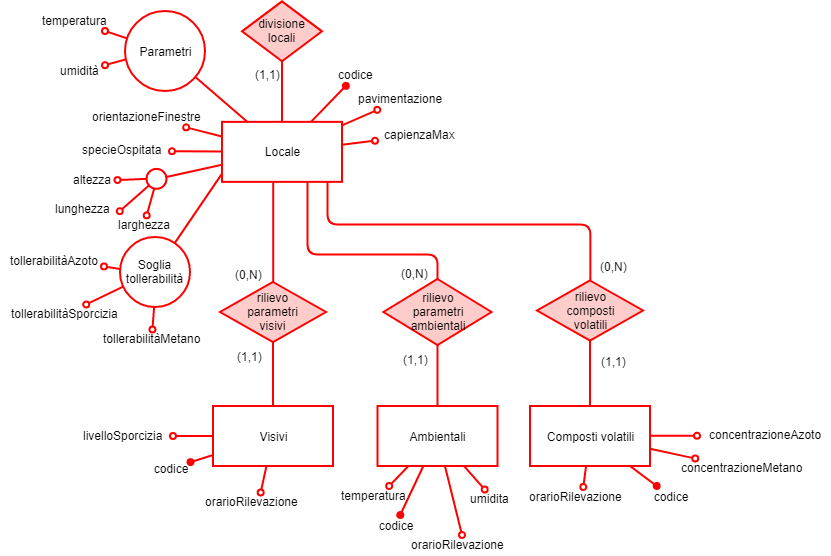

The diagram above was exported from draw.io. Its source (the exported page's mxGraphModel, read from the mxfile embedded in the PNG):
<mxGraphModel dx="4330" dy="960" grid="1" gridSize="10" guides="1" tooltips="1" connect="1" arrows="1" fold="1" page="1" pageScale="1" pageWidth="3300" pageHeight="2339" math="0" shadow="0">
  <root>
    <mxCell id="0" />
    <mxCell id="1" parent="0" />
    <mxCell id="2" value="divisione locali" style="rhombus;whiteSpace=wrap;html=1;align=center;strokeColor=#FF0000;strokeWidth=2;fillColor=#FFCCCC;" vertex="1" parent="1">
      <mxGeometry x="-2195.5" y="5726.857293991815" width="80" height="60" as="geometry" />
    </mxCell>
    <mxCell id="3" value="(1,1)&lt;br&gt;" style="text;html=1;resizable=0;points=[];autosize=1;align=center;verticalAlign=top;spacingTop=-4;" vertex="1" parent="1">
      <mxGeometry x="-2189.5" y="5791.357293991815" width="40" height="20" as="geometry" />
    </mxCell>
    <mxCell id="4" value="" style="rounded=0;orthogonalLoop=1;jettySize=auto;html=1;endArrow=none;endFill=0;strokeColor=#FF0000;strokeWidth=2;" edge="1" source="2" target="16" parent="1">
      <mxGeometry relative="1" as="geometry">
        <mxPoint x="-2155.7868561278865" y="6242.19743608773" as="sourcePoint" />
      </mxGeometry>
    </mxCell>
    <mxCell id="5" value="temperatura&lt;br&gt;" style="text;html=1;resizable=0;points=[];autosize=1;align=center;verticalAlign=top;spacingTop=-4;" vertex="1" parent="1">
      <mxGeometry x="-2402.5" y="5736.500081380208" width="80" height="20" as="geometry" />
    </mxCell>
    <mxCell id="6" value="umidità&lt;br&gt;" style="text;html=1;resizable=0;points=[];autosize=1;align=center;verticalAlign=top;spacingTop=-4;" vertex="1" parent="1">
      <mxGeometry x="-2382.5" y="5786.500081380208" width="50" height="20" as="geometry" />
    </mxCell>
    <mxCell id="7" style="edgeStyle=none;rounded=1;orthogonalLoop=1;jettySize=auto;html=1;endArrow=oval;endFill=0;strokeColor=#FF0000;strokeWidth=2;" edge="1" source="9" target="5" parent="1">
      <mxGeometry relative="1" as="geometry" />
    </mxCell>
    <mxCell id="8" style="edgeStyle=none;rounded=1;orthogonalLoop=1;jettySize=auto;html=1;endArrow=oval;endFill=0;strokeColor=#FF0000;strokeWidth=2;" edge="1" source="9" target="6" parent="1">
      <mxGeometry relative="1" as="geometry" />
    </mxCell>
    <mxCell id="9" value="Parametri" style="ellipse;whiteSpace=wrap;html=1;aspect=fixed;align=center;strokeColor=#FF0000;strokeWidth=2;" vertex="1" parent="1">
      <mxGeometry x="-2312.5" y="5736.500081380208" width="80" height="80" as="geometry" />
    </mxCell>
    <mxCell id="10" value="" style="edgeStyle=none;rounded=1;orthogonalLoop=1;jettySize=auto;html=1;endArrow=oval;endFill=0;strokeColor=#FF0000;strokeWidth=2;" edge="1" source="16" target="14" parent="1">
      <mxGeometry relative="1" as="geometry">
        <mxPoint x="-2015.5" y="6282.357293991815" as="targetPoint" />
      </mxGeometry>
    </mxCell>
    <mxCell id="11" style="edgeStyle=none;rounded=1;orthogonalLoop=1;jettySize=auto;html=1;endArrow=oval;endFill=0;strokeColor=#FF0000;strokeWidth=2;" edge="1" source="16" target="15" parent="1">
      <mxGeometry relative="1" as="geometry">
        <Array as="points" />
      </mxGeometry>
    </mxCell>
    <mxCell id="12" style="edgeStyle=none;rounded=1;comic=0;jumpStyle=gap;orthogonalLoop=1;jettySize=auto;html=1;shadow=0;startArrow=none;startFill=0;endArrow=oval;endFill=1;fillColor=#000000;strokeColor=#FF0000;strokeWidth=2;" edge="1" source="16" target="13" parent="1">
      <mxGeometry relative="1" as="geometry" />
    </mxCell>
    <mxCell id="13" value="codice&lt;br&gt;" style="text;html=1;resizable=0;points=[];autosize=1;align=center;verticalAlign=top;spacingTop=-4;" vertex="1" parent="1">
      <mxGeometry x="-2107" y="5791.357293991815" width="50" height="20" as="geometry" />
    </mxCell>
    <mxCell id="14" value="pavimentazione" style="text;html=1;resizable=0;points=[];autosize=1;align=center;verticalAlign=top;spacingTop=-4;" vertex="1" parent="1">
      <mxGeometry x="-2087.5" y="5815.357293991815" width="100" height="20" as="geometry" />
    </mxCell>
    <mxCell id="15" value="capienzaMax" style="text;html=1;resizable=0;points=[];autosize=1;align=center;verticalAlign=top;spacingTop=-4;" vertex="1" parent="1">
      <mxGeometry x="-2062.5" y="5850.857293991815" width="90" height="20" as="geometry" />
    </mxCell>
    <mxCell id="16" value="Locale&lt;br&gt;" style="rounded=0;whiteSpace=wrap;html=1;align=center;strokeColor=#FF0000;strokeWidth=2;" vertex="1" parent="1">
      <mxGeometry x="-2215.5" y="5847.357293991815" width="120" height="60" as="geometry" />
    </mxCell>
    <mxCell id="17" style="edgeStyle=none;rounded=1;orthogonalLoop=1;jettySize=auto;html=1;endArrow=none;endFill=0;strokeColor=#FF0000;strokeWidth=2;exitX=0.003;exitY=0.855;exitDx=0;exitDy=0;exitPerimeter=0;" edge="1" source="16" target="21" parent="1">
      <mxGeometry relative="1" as="geometry">
        <mxPoint x="-2206.5" y="5905.500081380208" as="sourcePoint" />
      </mxGeometry>
    </mxCell>
    <mxCell id="18" style="edgeStyle=none;rounded=1;orthogonalLoop=1;jettySize=auto;html=1;endArrow=oval;endFill=0;strokeColor=#FF0000;strokeWidth=2;" edge="1" source="21" target="22" parent="1">
      <mxGeometry relative="1" as="geometry" />
    </mxCell>
    <mxCell id="19" style="edgeStyle=none;rounded=1;orthogonalLoop=1;jettySize=auto;html=1;endArrow=oval;endFill=0;strokeColor=#FF0000;strokeWidth=2;" edge="1" source="21" target="36" parent="1">
      <mxGeometry relative="1" as="geometry" />
    </mxCell>
    <mxCell id="20" style="edgeStyle=none;rounded=1;orthogonalLoop=1;jettySize=auto;html=1;endArrow=oval;endFill=0;strokeColor=#FF0000;strokeWidth=2;" edge="1" source="21" target="35" parent="1">
      <mxGeometry relative="1" as="geometry" />
    </mxCell>
    <mxCell id="21" value="Soglia tollerabilità" style="ellipse;whiteSpace=wrap;html=1;aspect=fixed;align=center;strokeColor=#FF0000;strokeWidth=2;" vertex="1" parent="1">
      <mxGeometry x="-2317.5" y="5962.500081380208" width="70" height="70" as="geometry" />
    </mxCell>
    <mxCell id="22" value="&lt;div align=&quot;left&quot;&gt;tollerabilitàMetano&lt;/div&gt;" style="text;html=1;resizable=0;points=[];autosize=1;align=center;verticalAlign=top;spacingTop=-4;" vertex="1" parent="1">
      <mxGeometry x="-2345.5" y="6055.000081380208" width="120" height="20" as="geometry" />
    </mxCell>
    <mxCell id="23" value="" style="edgeStyle=none;rounded=1;orthogonalLoop=1;jettySize=auto;html=1;endArrow=oval;endFill=0;strokeColor=#FF0000;strokeWidth=2;" edge="1" source="16" target="33" parent="1">
      <mxGeometry relative="1" as="geometry">
        <mxPoint x="-2295.5" y="6282.357293991815" as="targetPoint" />
        <Array as="points" />
      </mxGeometry>
    </mxCell>
    <mxCell id="24" style="edgeStyle=none;rounded=1;orthogonalLoop=1;jettySize=auto;html=1;endArrow=oval;endFill=0;strokeColor=#FF0000;strokeWidth=2;" edge="1" source="16" target="34" parent="1">
      <mxGeometry relative="1" as="geometry" />
    </mxCell>
    <mxCell id="25" style="edgeStyle=none;rounded=1;orthogonalLoop=1;jettySize=auto;html=1;endArrow=none;endFill=0;strokeColor=#FF0000;strokeWidth=2;" edge="1" source="28" target="16" parent="1">
      <mxGeometry relative="1" as="geometry" />
    </mxCell>
    <mxCell id="26" value="" style="edgeStyle=none;rounded=1;orthogonalLoop=1;jettySize=auto;html=1;endArrow=oval;endFill=0;entryX=1.032;entryY=0.591;entryDx=0;entryDy=0;entryPerimeter=0;strokeColor=#FF0000;strokeWidth=2;" edge="1" source="28" target="31" parent="1">
      <mxGeometry relative="1" as="geometry">
        <mxPoint x="-2317.3787327368473" y="5910.583319716376" as="targetPoint" />
      </mxGeometry>
    </mxCell>
    <mxCell id="27" value="" style="edgeStyle=none;rounded=1;orthogonalLoop=1;jettySize=auto;html=1;endArrow=oval;endFill=0;strokeColor=#FF0000;strokeWidth=2;" edge="1" source="28" target="32" parent="1">
      <mxGeometry relative="1" as="geometry">
        <mxPoint x="-2318.3622109910025" y="5932.818583736567" as="targetPoint" />
      </mxGeometry>
    </mxCell>
    <mxCell id="28" value="" style="ellipse;whiteSpace=wrap;html=1;aspect=fixed;align=center;direction=south;strokeColor=#FF0000;strokeWidth=2;" vertex="1" parent="1">
      <mxGeometry x="-2291" y="5894.357293991815" width="20" height="20" as="geometry" />
    </mxCell>
    <mxCell id="29" value="altezza&lt;br&gt;" style="text;html=1;resizable=0;points=[];autosize=1;align=center;verticalAlign=top;spacingTop=-4;" vertex="1" parent="1">
      <mxGeometry x="-2370" y="5896.357293991815" width="50" height="20" as="geometry" />
    </mxCell>
    <mxCell id="30" value="" style="edgeStyle=none;rounded=1;orthogonalLoop=1;jettySize=auto;html=1;endArrow=oval;endFill=0;strokeColor=#FF0000;strokeWidth=2;" edge="1" source="28" target="29" parent="1">
      <mxGeometry relative="1" as="geometry">
        <mxPoint x="-2292.5" y="5907.857293991815" as="sourcePoint" />
        <mxPoint x="-2332.5" y="5847.857293991815" as="targetPoint" />
      </mxGeometry>
    </mxCell>
    <mxCell id="31" value="lunghezza&lt;br&gt;" style="text;html=1;resizable=0;points=[];autosize=1;align=center;verticalAlign=top;spacingTop=-4;" vertex="1" parent="1">
      <mxGeometry x="-2390" y="5924.857293991815" width="70" height="20" as="geometry" />
    </mxCell>
    <mxCell id="32" value="larghezza&lt;br&gt;" style="text;html=1;resizable=0;points=[];autosize=1;align=center;verticalAlign=top;spacingTop=-4;" vertex="1" parent="1">
      <mxGeometry x="-2328.5" y="5940.857293991815" width="70" height="20" as="geometry" />
    </mxCell>
    <mxCell id="33" value="orientazioneFinestre" style="text;html=1;resizable=0;points=[];autosize=1;align=center;verticalAlign=top;spacingTop=-4;" vertex="1" parent="1">
      <mxGeometry x="-2355.5" y="5832.857293991815" width="130" height="20" as="geometry" />
    </mxCell>
    <mxCell id="34" value="&lt;div align=&quot;center&quot;&gt;specieOspitata&lt;br&gt;&lt;/div&gt;" style="text;html=1;resizable=0;points=[];autosize=1;align=center;verticalAlign=top;spacingTop=-4;" vertex="1" parent="1">
      <mxGeometry x="-2365.5" y="5866.357293991815" width="100" height="20" as="geometry" />
    </mxCell>
    <mxCell id="35" value="&lt;div align=&quot;left&quot;&gt;tollerabilitàS&lt;span style=&quot;text-align: center&quot;&gt;porcizia&lt;/span&gt;&lt;/div&gt;" style="text;html=1;resizable=0;points=[];autosize=1;align=center;verticalAlign=top;spacingTop=-4;" vertex="1" parent="1">
      <mxGeometry x="-2437.5" y="6030.000081380208" width="130" height="20" as="geometry" />
    </mxCell>
    <mxCell id="36" value="&lt;div align=&quot;left&quot;&gt;tollerabilitàA&lt;span style=&quot;text-align: center&quot;&gt;zoto&lt;/span&gt;&lt;/div&gt;" style="text;html=1;resizable=0;points=[];autosize=1;align=center;verticalAlign=top;spacingTop=-4;" vertex="1" parent="1">
      <mxGeometry x="-2433.5" y="5976.500081380208" width="100" height="20" as="geometry" />
    </mxCell>
    <mxCell id="37" value="" style="edgeStyle=none;rounded=1;orthogonalLoop=1;jettySize=auto;html=1;endArrow=none;endFill=0;strokeColor=#FF0000;strokeWidth=2;" edge="1" source="38" target="42" parent="1">
      <mxGeometry relative="1" as="geometry">
        <mxPoint x="-2000" y="6004.500081380208" as="targetPoint" />
      </mxGeometry>
    </mxCell>
    <mxCell id="38" value="rilievo&lt;br&gt;parametri&lt;br&gt;visivi" style="rhombus;whiteSpace=wrap;html=1;align=center;strokeColor=#FF0000;strokeWidth=2;fillColor=#FFCCCC;" vertex="1" parent="1">
      <mxGeometry x="-2217.5" y="6007.500081380208" width="106" height="60" as="geometry" />
    </mxCell>
    <mxCell id="39" style="edgeStyle=none;rounded=1;orthogonalLoop=1;jettySize=auto;html=1;endArrow=oval;endFill=0;fillColor=#000000;strokeColor=#FF0000;strokeWidth=2;" edge="1" source="42" target="48" parent="1">
      <mxGeometry relative="1" as="geometry" />
    </mxCell>
    <mxCell id="40" style="rounded=0;orthogonalLoop=1;jettySize=auto;html=1;endArrow=oval;endFill=1;strokeColor=#FF0000;strokeWidth=2;" edge="1" source="42" target="59" parent="1">
      <mxGeometry relative="1" as="geometry">
        <mxPoint x="-2258.701030927835" y="6204.000081380208" as="targetPoint" />
      </mxGeometry>
    </mxCell>
    <mxCell id="41" style="rounded=0;orthogonalLoop=1;jettySize=auto;html=1;endArrow=oval;endFill=0;strokeColor=#FF0000;strokeWidth=2;" edge="1" source="42" target="69" parent="1">
      <mxGeometry relative="1" as="geometry">
        <mxPoint x="-2176" y="6223.500081380208" as="targetPoint" />
      </mxGeometry>
    </mxCell>
    <mxCell id="42" value="Visivi&lt;br&gt;" style="rounded=0;whiteSpace=wrap;html=1;align=center;strokeColor=#FF0000;strokeWidth=2;" vertex="1" parent="1">
      <mxGeometry x="-2224.5" y="6131.500081380208" width="120" height="60" as="geometry" />
    </mxCell>
    <mxCell id="43" style="edgeStyle=none;rounded=1;orthogonalLoop=1;jettySize=auto;html=1;endArrow=oval;endFill=0;fillColor=#000000;strokeColor=#FF0000;strokeWidth=2;" edge="1" source="47" parent="1">
      <mxGeometry relative="1" as="geometry">
        <Array as="points" />
        <mxPoint x="-1740.5" y="6161.18903486858" as="targetPoint" />
      </mxGeometry>
    </mxCell>
    <mxCell id="44" style="edgeStyle=none;rounded=1;orthogonalLoop=1;jettySize=auto;html=1;endArrow=oval;endFill=0;fillColor=#000000;strokeColor=#FF0000;strokeWidth=2;" edge="1" source="47" target="50" parent="1">
      <mxGeometry relative="1" as="geometry">
        <Array as="points" />
        <mxPoint x="-1740.5" y="6181.500081380208" as="targetPoint" />
      </mxGeometry>
    </mxCell>
    <mxCell id="45" style="edgeStyle=none;rounded=0;orthogonalLoop=1;jettySize=auto;html=1;endArrow=oval;endFill=1;strokeColor=#FF0000;strokeWidth=2;" edge="1" source="47" target="60" parent="1">
      <mxGeometry relative="1" as="geometry">
        <mxPoint x="-1815.6538461538462" y="6115.500081380208" as="targetPoint" />
      </mxGeometry>
    </mxCell>
    <mxCell id="46" style="edgeStyle=none;rounded=0;orthogonalLoop=1;jettySize=auto;html=1;endArrow=oval;endFill=0;strokeColor=#FF0000;strokeWidth=2;" edge="1" source="47" target="70" parent="1">
      <mxGeometry relative="1" as="geometry" />
    </mxCell>
    <mxCell id="47" value="Composti volatili&lt;br&gt;" style="rounded=0;whiteSpace=wrap;html=1;align=center;strokeColor=#FF0000;strokeWidth=2;" vertex="1" parent="1">
      <mxGeometry x="-1907.5" y="6131.500081380208" width="120" height="60" as="geometry" />
    </mxCell>
    <mxCell id="48" value="livelloSporcizia" style="text;html=1;resizable=0;points=[];autosize=1;align=center;verticalAlign=top;spacingTop=-4;" vertex="1" parent="1">
      <mxGeometry x="-2364.5" y="6151.500081380208" width="100" height="20" as="geometry" />
    </mxCell>
    <mxCell id="49" value="concentrazioneAzoto" style="text;html=1;resizable=0;points=[];autosize=1;align=center;verticalAlign=top;spacingTop=-4;" vertex="1" parent="1">
      <mxGeometry x="-1737.5" y="6151.000081380208" width="130" height="20" as="geometry" />
    </mxCell>
    <mxCell id="50" value="concentrazioneMetano" style="text;html=1;resizable=0;points=[];autosize=1;align=center;verticalAlign=top;spacingTop=-4;" vertex="1" parent="1">
      <mxGeometry x="-1765.5" y="6184.000081380208" width="140" height="20" as="geometry" />
    </mxCell>
    <mxCell id="51" value="(0,N)" style="text;html=1;resizable=0;points=[];autosize=1;align=center;verticalAlign=top;spacingTop=-4;" vertex="1" parent="1">
      <mxGeometry x="-2212.5" y="5990.500081380208" width="48" height="12" as="geometry" />
    </mxCell>
    <mxCell id="52" value="(1,1)&lt;br&gt;" style="text;html=1;resizable=0;points=[];autosize=1;align=center;verticalAlign=top;spacingTop=-4;" vertex="1" parent="1">
      <mxGeometry x="-2208" y="6072.500081380208" width="40" height="20" as="geometry" />
    </mxCell>
    <mxCell id="53" style="rounded=0;orthogonalLoop=1;jettySize=auto;html=1;endArrow=oval;endFill=0;elbow=vertical;strokeColor=#FF0000;strokeWidth=2;" edge="1" source="56" target="57" parent="1">
      <mxGeometry relative="1" as="geometry">
        <mxPoint x="-2028.5" y="6216.500081380208" as="targetPoint" />
        <Array as="points" />
      </mxGeometry>
    </mxCell>
    <mxCell id="54" style="edgeStyle=none;rounded=0;orthogonalLoop=1;jettySize=auto;html=1;endArrow=oval;endFill=0;strokeColor=#FF0000;strokeWidth=2;" edge="1" source="56" target="58" parent="1">
      <mxGeometry relative="1" as="geometry">
        <mxPoint x="-1958.5" y="6216.500081380208" as="targetPoint" />
        <Array as="points" />
      </mxGeometry>
    </mxCell>
    <mxCell id="55" style="edgeStyle=none;rounded=0;orthogonalLoop=1;jettySize=auto;html=1;endArrow=oval;endFill=1;strokeColor=#FF0000;strokeWidth=2;" edge="1" source="56" target="72" parent="1">
      <mxGeometry relative="1" as="geometry">
        <mxPoint x="-2035.5555555555557" y="6113.500081380208" as="targetPoint" />
      </mxGeometry>
    </mxCell>
    <mxCell id="56" value="Ambientali" style="rounded=0;whiteSpace=wrap;html=1;align=center;strokeColor=#FF0000;strokeWidth=2;" vertex="1" parent="1">
      <mxGeometry x="-2060" y="6131.500081380208" width="120" height="60" as="geometry" />
    </mxCell>
    <mxCell id="57" value="temperatura" style="text;html=1;resizable=0;points=[];autosize=1;align=left;verticalAlign=top;spacingTop=-4;" vertex="1" parent="1">
      <mxGeometry x="-2098" y="6211.500081380208" width="80" height="20" as="geometry" />
    </mxCell>
    <mxCell id="58" value="umidita" style="text;html=1;resizable=0;points=[];autosize=1;align=left;verticalAlign=top;spacingTop=-4;" vertex="1" parent="1">
      <mxGeometry x="-1969" y="6215.000081380208" width="50" height="20" as="geometry" />
    </mxCell>
    <mxCell id="59" value="codice" style="text;html=1;strokeColor=none;fillColor=none;align=center;verticalAlign=middle;whiteSpace=wrap;rounded=0;" vertex="1" parent="1">
      <mxGeometry x="-2287" y="6184.000081380208" width="40" height="20" as="geometry" />
    </mxCell>
    <mxCell id="60" value="codice" style="text;html=1;strokeColor=none;fillColor=none;align=center;verticalAlign=middle;whiteSpace=wrap;rounded=0;" vertex="1" parent="1">
      <mxGeometry x="-1787.5" y="6211.500081380208" width="40" height="20" as="geometry" />
    </mxCell>
    <mxCell id="61" value="(0,N)" style="text;html=1;resizable=0;points=[];autosize=1;align=center;verticalAlign=top;spacingTop=-4;" vertex="1" parent="1">
      <mxGeometry x="-2047" y="5990.000081380208" width="48" height="12" as="geometry" />
    </mxCell>
    <mxCell id="62" value="rilievo&lt;br&gt;parametri&lt;br&gt;ambientali" style="rhombus;whiteSpace=wrap;html=1;align=center;strokeColor=#FF0000;strokeWidth=2;fillColor=#FFCCCC;" vertex="1" parent="1">
      <mxGeometry x="-2054" y="6004.500081380208" width="108" height="66" as="geometry" />
    </mxCell>
    <mxCell id="63" value="(1,1)&lt;br&gt;" style="text;html=1;resizable=0;points=[];autosize=1;align=center;verticalAlign=top;spacingTop=-4;" vertex="1" parent="1">
      <mxGeometry x="-2042" y="6076.000081380208" width="40" height="20" as="geometry" />
    </mxCell>
    <mxCell id="64" value="" style="edgeStyle=none;rounded=1;orthogonalLoop=1;jettySize=auto;html=1;endArrow=none;endFill=0;strokeColor=#FF0000;strokeWidth=2;" edge="1" source="62" target="56" parent="1">
      <mxGeometry relative="1" as="geometry">
        <mxPoint x="-1943.5" y="6096.000081380208" as="targetPoint" />
      </mxGeometry>
    </mxCell>
    <mxCell id="65" value="(0,N)" style="text;html=1;resizable=0;points=[];autosize=1;align=center;verticalAlign=top;spacingTop=-4;" vertex="1" parent="1">
      <mxGeometry x="-1847.5" y="5982.500081380208" width="48" height="12" as="geometry" />
    </mxCell>
    <mxCell id="66" value="rilievo&lt;br&gt;composti &lt;br&gt;volatili" style="rhombus;whiteSpace=wrap;html=1;align=center;strokeColor=#FF0000;strokeWidth=2;fillColor=#FFCCCC;" vertex="1" parent="1">
      <mxGeometry x="-1900.5" y="6006.000081380208" width="106" height="60" as="geometry" />
    </mxCell>
    <mxCell id="67" value="(1,1)&lt;br&gt;" style="text;html=1;resizable=0;points=[];autosize=1;align=center;verticalAlign=top;spacingTop=-4;" vertex="1" parent="1">
      <mxGeometry x="-1843.5" y="6077.500081380208" width="40" height="20" as="geometry" />
    </mxCell>
    <mxCell id="68" value="" style="edgeStyle=orthogonalEdgeStyle;rounded=1;orthogonalLoop=1;jettySize=auto;html=1;endArrow=none;endFill=0;strokeColor=#FF0000;strokeWidth=2;" edge="1" source="66" target="47" parent="1">
      <mxGeometry relative="1" as="geometry">
        <mxPoint x="-1809" y="6118.000081380208" as="targetPoint" />
      </mxGeometry>
    </mxCell>
    <mxCell id="69" value="orarioRilevazione" style="text;html=1;resizable=0;points=[];autosize=1;align=left;verticalAlign=top;spacingTop=-4;" vertex="1" parent="1">
      <mxGeometry x="-2234" y="6218.000081380208" width="110" height="20" as="geometry" />
    </mxCell>
    <mxCell id="70" value="orarioRilevazione" style="text;html=1;resizable=0;points=[];autosize=1;align=left;verticalAlign=top;spacingTop=-4;" vertex="1" parent="1">
      <mxGeometry x="-1910.5" y="6212.500081380208" width="110" height="20" as="geometry" />
    </mxCell>
    <mxCell id="71" style="edgeStyle=none;rounded=0;orthogonalLoop=1;jettySize=auto;html=1;endArrow=oval;endFill=0;strokeColor=#FF0000;strokeWidth=2;" edge="1" source="56" target="73" parent="1">
      <mxGeometry relative="1" as="geometry" />
    </mxCell>
    <mxCell id="72" value="codice" style="text;html=1;strokeColor=none;fillColor=none;align=center;verticalAlign=middle;whiteSpace=wrap;rounded=0;" vertex="1" parent="1">
      <mxGeometry x="-2062" y="6240.500081380208" width="40" height="20" as="geometry" />
    </mxCell>
    <mxCell id="73" value="orarioRilevazione" style="text;html=1;resizable=0;points=[];autosize=1;align=left;verticalAlign=top;spacingTop=-4;" vertex="1" parent="1">
      <mxGeometry x="-2028" y="6260.500081380208" width="110" height="20" as="geometry" />
    </mxCell>
    <mxCell id="74" value="" style="rounded=1;orthogonalLoop=1;jettySize=auto;html=1;endArrow=none;endFill=0;elbow=vertical;edgeStyle=orthogonalEdgeStyle;strokeColor=#FF0000;strokeWidth=2;" edge="1" source="16" target="38" parent="1">
      <mxGeometry relative="1" as="geometry">
        <mxPoint x="67.5" y="6126.000081380208" as="sourcePoint" />
        <mxPoint x="48.5" y="6249.000081380208" as="targetPoint" />
        <Array as="points">
          <mxPoint x="-2164" y="5960" />
          <mxPoint x="-2164" y="5960" />
        </Array>
      </mxGeometry>
    </mxCell>
    <mxCell id="75" value="" style="rounded=1;orthogonalLoop=1;jettySize=auto;html=1;endArrow=none;endFill=0;elbow=vertical;edgeStyle=orthogonalEdgeStyle;strokeColor=#FF0000;strokeWidth=2;" edge="1" source="16" target="62" parent="1">
      <mxGeometry relative="1" as="geometry">
        <mxPoint x="-2149.5" y="5998.857293991815" as="sourcePoint" />
        <mxPoint x="105" y="6340.500081380208" as="targetPoint" />
        <Array as="points">
          <mxPoint x="-2130" y="5980" />
          <mxPoint x="-2000" y="5980" />
        </Array>
      </mxGeometry>
    </mxCell>
    <mxCell id="76" value="" style="rounded=1;orthogonalLoop=1;jettySize=auto;html=1;endArrow=none;endFill=0;elbow=vertical;edgeStyle=orthogonalEdgeStyle;strokeColor=#FF0000;strokeWidth=2;" edge="1" source="16" target="66" parent="1">
      <mxGeometry relative="1" as="geometry">
        <mxPoint x="-1995.5" y="6020.500081380208" as="sourcePoint" />
        <mxPoint x="258.5" y="6362.500081380208" as="targetPoint" />
        <Array as="points">
          <mxPoint x="-2110" y="5950" />
          <mxPoint x="-1847" y="5950" />
        </Array>
      </mxGeometry>
    </mxCell>
    <mxCell id="77" value="" style="rounded=0;orthogonalLoop=1;jettySize=auto;html=1;endArrow=none;endFill=0;strokeColor=#FF0000;strokeWidth=2;" edge="1" source="9" target="16" parent="1">
      <mxGeometry relative="1" as="geometry">
        <mxPoint x="-2145.5" y="5796.857293991815" as="sourcePoint" />
        <mxPoint x="-2145.5" y="5857.357293991815" as="targetPoint" />
      </mxGeometry>
    </mxCell>
  </root>
</mxGraphModel>